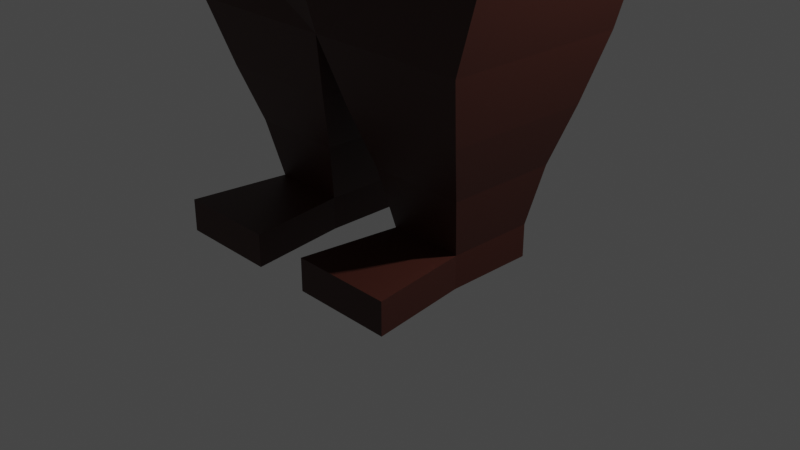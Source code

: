 # Source: bear.blend  (saved by Blender 3.0.42; exported with 4.5.12 LTS)
import bpy
from mathutils import Matrix  # noqa: F401  (used for matrix-valued properties, if any)

bpy.ops.wm.read_factory_settings(use_empty=True)
scene = bpy.context.scene
scene.name = 'Scene'

# ---- collections
col_collection = bpy.data.collections.new('Collection'); scene.collection.children.link(col_collection)

# ---- materials (node trees are filled in below, after node groups)
mat_material_001 = bpy.data.materials.new('Material.001')
mat_material_001.use_transparent_shadow = False

# ---- material node trees
mat_material_001.use_nodes = True; mat_material_001.node_tree.nodes.clear()
_N = mat_material_001.node_tree.nodes; _L = mat_material_001.node_tree.links
n0 = _N.new('ShaderNodeBsdfPrincipled'); n0.name = 'Principled BSDF'; n0.location = (10, 300)
n0.distribution = 'GGX'
n0.subsurface_method = 'RANDOM_WALK_SKIN'
n0.inputs[0].default_value = (0.04696, 0.01045, 0.005841, 1.0)
n0.inputs[3].default_value = 1.45
n0.inputs[27].default_value = (0.0, 0.0, 0.0, 1.0)
n0.inputs[28].default_value = 1.0
n1 = _N.new('ShaderNodeOutputMaterial'); n1.name = 'Material Output'; n1.location = (300, 300)
_L.new(n0.outputs[0], n1.inputs[0])
n1.is_active_output = True

# ---- world
world_world = bpy.data.worlds.new('World'); scene.world = world_world
world_world.use_nodes = True; world_world.node_tree.nodes.clear()
_N = world_world.node_tree.nodes; _L = world_world.node_tree.links
n0 = _N.new('ShaderNodeOutputWorld'); n0.name = 'World Output'; n0.location = (300, 300)
n1 = _N.new('ShaderNodeBackground'); n1.name = 'Background'; n1.location = (10, 300)
n1.inputs[0].default_value = (0.05088, 0.05088, 0.05088, 1.0)
_L.new(n1.outputs[0], n0.inputs[0])
n0.is_active_output = True
world_world.color = (0.05088, 0.05088, 0.05088)
world_world.use_sun_shadow = False
world_world.sun_shadow_jitter_overblur = 0.0

# ---- cameras
cam_camera = bpy.data.cameras.new('Camera')
cam_camera.clip_end = 100.0
cam_camera.ortho_scale = 7.314

# ---- lights
light_light = bpy.data.lights.new('Light', 'POINT')
light_light.transmission_factor = 0.0
light_light.energy = 1000.0
light_light.shadow_soft_size = 0.1
light_light.shadow_maximum_resolution = 0.006
light_light.use_absolute_resolution = True

# ---- meshes
me_cube_001 = bpy.data.meshes.new('Cube.001')
me_cube_001.from_pydata([(-1.698, -1.0, 2.134), (-1.576, -0.8055, 6.233), (-1.698, 1.0, 2.134), (-1.576, 0.8055, 6.233), (-0.003562, -1.0, 2.134), (-0.003562, -1.0, 6.302), (-0.003562, 1.0, 2.134), (-0.003562, 1.0, 6.302), (-2.019, -1.0, 3.229), (-1.85, -1.0, 4.323), (-1.728, -1.0, 5.417), (-1.728, 1.0, 5.417), (-1.85, 1.0, 4.323), (-2.019, 1.0, 3.229), (-0.003562, 1.0, 5.417), (-0.003562, 0.927, 4.323), (0.002063, 1.075, 3.229), (-0.003562, -1.136, 5.417), (-0.003562, -1.269, 4.323), (0.002063, -1.299, 3.159), (-1.576, -0.8055, 7.006), (-1.576, 0.8055, 7.006), (-0.003562, 1.0, 6.937), (-0.003562, -1.0, 6.937), (-2.702, -0.4319, 6.273), (-2.702, 0.4319, 6.273), (-2.702, -0.4319, 6.966), (-2.702, 0.4319, 6.966), (-3.682, -0.4319, 6.273), (-3.682, 0.4319, 6.273), (-3.682, -0.4319, 6.966), (-3.682, 0.4319, 6.966), (-4.055, -0.3246, 6.359), (-4.055, 0.3916, 6.359), (-4.055, -0.3246, 6.793), (-4.055, 0.3916, 6.793), (-4.899, -0.27, 6.392), (-4.899, 0.3371, 6.392), (-4.899, -0.27, 6.76), (-4.899, 0.3371, 6.76), (-0.871, -0.5855, 7.474), (-0.871, 0.5855, 7.474), (0.01971, 0.6611, 7.466), (0.01971, -0.7079, 7.466), (-1.156, -0.822, 8.295), (-1.156, 0.7928, 8.295), (0.01971, 0.8947, 8.287), (0.01971, -0.9869, 8.287), (-1.15, -0.822, 9.196), (-1.15, 0.7928, 9.196), (0.02553, 0.8947, 9.188), (0.02553, -0.9869, 9.188), (-0.8784, -0.6144, 10.04), (-0.8784, 0.5783, 10.04), (0.03099, 0.6802, 10.18), (0.03099, -0.7793, 10.18), (-0.7613, -0.2781, 10.07), (-0.7786, 0.1696, 10.07), (-0.1519, 0.2587, 10.16), (-0.1181, -0.2249, 10.16), (-0.7236, -0.1462, 10.44), (-0.7344, 0.1113, 10.44), (-0.3431, 0.1625, 10.51), (-0.322, -0.1156, 10.51), (-1.527, 0.7982, 1.436), (-1.527, -0.7982, 1.436), (-0.1746, 0.7982, 1.436), (-0.1746, -0.7982, 1.436), (-1.361, 0.6015, 0.8422), (-1.361, -0.6015, 0.8422), (-0.3413, 0.6015, 0.8422), (-0.3413, -0.6015, 0.8422), (-1.249, 0.4699, 0.2291), (-1.249, -0.4699, 0.2291), (-0.4528, 0.4699, 0.2291), (-0.4528, -0.4699, 0.2291), (-1.249, 0.4699, -0.1163), (-1.249, -0.4699, -0.1163), (-0.4528, 0.4699, -0.1163), (-0.4528, -0.4699, -0.1163), (-1.388, -1.513, 0.2291), (-0.3138, -1.513, 0.2291), (-1.388, -1.513, -0.1163), (-0.3138, -1.513, -0.1163), (0.0232, -0.9869, 8.9), (0.02131, -0.9869, 8.432), (-0.523, -0.9211, 8.89), (-0.5271, -0.9207, 8.442), (-0.04412, -1.418, 8.88), (-0.04601, -1.418, 8.468), (-0.4026, -1.401, 8.891), (-0.4067, -1.401, 8.475)], [], [(10, 1, 3, 11), (11, 3, 7, 14), (14, 7, 5, 17), (17, 5, 1, 10), (0, 2, 64, 65), (3, 1, 24, 25), (4, 19, 8, 0), (19, 18, 9, 8), (18, 17, 10, 9), (6, 16, 19, 4), (16, 15, 18, 19), (15, 14, 17, 18), (2, 13, 16, 6), (13, 12, 15, 16), (12, 11, 14, 15), (0, 8, 13, 2), (8, 9, 12, 13), (9, 10, 11, 12), (23, 22, 42, 43), (1, 5, 23, 20), (7, 3, 21, 22), (5, 7, 22, 23), (24, 26, 30, 28), (1, 20, 26, 24), (20, 21, 27, 26), (21, 3, 25, 27), (31, 29, 33, 35), (25, 24, 28, 29), (27, 25, 29, 31), (26, 27, 31, 30), (34, 35, 39, 38), (30, 31, 35, 34), (28, 30, 34, 32), (29, 28, 32, 33), (37, 36, 38, 39), (32, 34, 38, 36), (33, 32, 36, 37), (35, 33, 37, 39), (40, 43, 47, 44), (21, 20, 40, 41), (20, 23, 43, 40), (22, 21, 41, 42), (47, 46, 50, 51, 84, 85), (42, 41, 45, 46), (43, 42, 46, 47), (41, 40, 44, 45), (48, 51, 55, 52), (45, 44, 48, 49), (44, 47, 85, 87, 86, 84, 51, 48), (46, 45, 49, 50), (55, 54, 58, 59), (50, 49, 53, 54), (51, 50, 54, 55), (49, 48, 52, 53), (59, 58, 62, 63), (53, 52, 56, 57), (52, 55, 59, 56), (54, 53, 57, 58), (62, 61, 60, 63), (57, 56, 60, 61), (56, 59, 63, 60), (58, 57, 61, 62), (66, 67, 71, 70), (6, 4, 67, 66), (4, 0, 65, 67), (2, 6, 66, 64), (70, 71, 75, 74), (65, 64, 68, 69), (67, 65, 69, 71), (64, 66, 70, 68), (75, 73, 80, 81), (69, 68, 72, 73), (71, 69, 73, 75), (68, 70, 74, 72), (76, 78, 79, 77), (72, 74, 78, 76), (74, 75, 79, 78), (73, 72, 76, 77), (81, 80, 82, 83), (73, 77, 82, 80), (79, 75, 81, 83), (77, 79, 83, 82), (88, 90, 91, 89), (85, 84, 88, 89), (84, 86, 90, 88), (86, 87, 91, 90), (87, 85, 89, 91)])
_uv = me_cube_001.uv_layers.new(name='UVMap')
_uv.uv.foreach_set('vector', [0.5625, 0.0, 0.625, 0.0, 0.625, 0.25, 0.5625, 0.25, 0.5625, 0.25, 0.625, 0.25, 0.625, 0.5, 0.5625, 0.5, 0.5625, 0.5, 0.625, 0.5, 0.625, 0.75, 0.5625, 0.75, 0.5625, 0.75, 0.625, 0.75, 0.625, 1.0, 0.5625, 1.0, 0.375, 0.0, 0.375, 0.25, 0.375, 0.25, 0.375, 0.0, 0.625, 0.25, 0.625, 0.0, 0.625, 0.0, 0.625, 0.25, 0.375, 0.75, 0.4375, 0.75, 0.4375, 1.0, 0.375, 1.0, 0.4375, 0.75, 0.5, 0.75, 0.5, 1.0, 0.4375, 1.0, 0.5, 0.75, 0.5625, 0.75, 0.5625, 1.0, 0.5, 1.0, 0.375, 0.5, 0.4375, 0.5, 0.4375, 0.75, 0.375, 0.75, 0.4375, 0.5, 0.5, 0.5, 0.5, 0.75, 0.4375, 0.75, 0.5, 0.5, 0.5625, 0.5, 0.5625, 0.75, 0.5, 0.75, 0.375, 0.25, 0.4375, 0.25, 0.4375, 0.5, 0.375, 0.5, 0.4375, 0.25, 0.5, 0.25, 0.5, 0.5, 0.4375, 0.5, 0.5, 0.25, 0.5625, 0.25, 0.5625, 0.5, 0.5, 0.5, 0.375, 0.0, 0.4375, 0.0, 0.4375, 0.25, 0.375, 0.25, 0.4375, 0.0, 0.5, 0.0, 0.5, 0.25, 0.4375, 0.25, 0.5, 0.0, 0.5625, 0.0, 0.5625, 0.25, 0.5, 0.25, 0.625, 0.75, 0.625, 0.5, 0.625, 0.5, 0.625, 0.75, 0.625, 1.0, 0.625, 0.75, 0.625, 0.75, 0.625, 1.0, 0.625, 0.5, 0.625, 0.25, 0.625, 0.25, 0.625, 0.5, 0.625, 0.75, 0.625, 0.5, 0.625, 0.5, 0.625, 0.75, 0.625, 1.0, 0.625, 1.0, 0.625, 1.0, 0.625, 1.0, 0.625, 1.0, 0.625, 1.0, 0.625, 1.0, 0.625, 1.0, 0.875, 0.75, 0.875, 0.5, 0.875, 0.5, 0.875, 0.75, 0.625, 0.25, 0.625, 0.25, 0.625, 0.25, 0.625, 0.25, 0.625, 0.25, 0.625, 0.25, 0.625, 0.25, 0.625, 0.25, 0.625, 0.25, 0.625, 0.0, 0.625, 0.0, 0.625, 0.25, 0.625, 0.25, 0.625, 0.25, 0.625, 0.25, 0.625, 0.25, 0.875, 0.75, 0.875, 0.5, 0.875, 0.5, 0.875, 0.75, 0.875, 0.75, 0.875, 0.5, 0.875, 0.5, 0.875, 0.75, 0.875, 0.75, 0.875, 0.5, 0.875, 0.5, 0.875, 0.75, 0.625, 1.0, 0.625, 1.0, 0.625, 1.0, 0.625, 1.0, 0.625, 0.25, 0.625, 0.0, 0.625, 0.0, 0.625, 0.25, 0.625, 0.25, 0.625, 0.0, 0.625, 0.0, 0.625, 0.25, 0.625, 1.0, 0.625, 1.0, 0.625, 1.0, 0.625, 1.0, 0.625, 0.25, 0.625, 0.0, 0.625, 0.0, 0.625, 0.25, 0.625, 0.25, 0.625, 0.25, 0.625, 0.25, 0.625, 0.25, 0.625, 1.0, 0.625, 0.75, 0.625, 0.75, 0.625, 1.0, 0.875, 0.5, 0.875, 0.75, 0.875, 0.75, 0.875, 0.5, 0.625, 1.0, 0.625, 0.75, 0.625, 0.75, 0.625, 1.0, 0.625, 0.5, 0.625, 0.25, 0.625, 0.25, 0.625, 0.5, 0.625, 0.75, 0.625, 0.5, 0.625, 0.5, 0.625, 0.75, 0.625, 0.75, 0.625, 0.75, 0.625, 0.5, 0.625, 0.25, 0.625, 0.25, 0.625, 0.5, 0.625, 0.75, 0.625, 0.5, 0.625, 0.5, 0.625, 0.75, 0.875, 0.5, 0.875, 0.75, 0.875, 0.75, 0.875, 0.5, 0.625, 1.0, 0.625, 0.75, 0.625, 0.75, 0.625, 1.0, 0.875, 0.5, 0.875, 0.75, 0.875, 0.75, 0.875, 0.5, 0.625, 1.0, 0.625, 0.75, 0.625, 0.75, 0.625, 0.8503, 0.625, 0.8498, 0.625, 0.75, 0.625, 0.75, 0.625, 1.0, 0.625, 0.5, 0.625, 0.25, 0.625, 0.25, 0.625, 0.5, 0.625, 0.75, 0.625, 0.5, 0.625, 0.5, 0.625, 0.75, 0.625, 0.5, 0.625, 0.25, 0.625, 0.25, 0.625, 0.5, 0.625, 0.75, 0.625, 0.5, 0.625, 0.5, 0.625, 0.75, 0.875, 0.5, 0.875, 0.75, 0.875, 0.75, 0.875, 0.5, 0.625, 0.75, 0.625, 0.5, 0.625, 0.5, 0.625, 0.75, 0.875, 0.5, 0.875, 0.75, 0.875, 0.75, 0.875, 0.5, 0.625, 1.0, 0.625, 0.75, 0.625, 0.75, 0.625, 1.0, 0.625, 0.5, 0.625, 0.25, 0.625, 0.25, 0.625, 0.5, 0.625, 0.5, 0.875, 0.5, 0.875, 0.75, 0.625, 0.75, 0.875, 0.5, 0.875, 0.75, 0.875, 0.75, 0.875, 0.5, 0.625, 1.0, 0.625, 0.75, 0.625, 0.75, 0.625, 1.0, 0.625, 0.5, 0.625, 0.25, 0.625, 0.25, 0.625, 0.5, 0.375, 0.5, 0.375, 0.75, 0.375, 0.75, 0.375, 0.5, 0.375, 0.5, 0.375, 0.75, 0.375, 0.75, 0.375, 0.5, 0.375, 0.75, 0.375, 1.0, 0.375, 1.0, 0.375, 0.75, 0.375, 0.25, 0.375, 0.5, 0.375, 0.5, 0.375, 0.25, 0.375, 0.5, 0.375, 0.75, 0.375, 0.75, 0.375, 0.5, 0.375, 0.0, 0.375, 0.25, 0.375, 0.25, 0.375, 0.0, 0.375, 0.75, 0.375, 1.0, 0.375, 1.0, 0.375, 0.75, 0.375, 0.25, 0.375, 0.5, 0.375, 0.5, 0.375, 0.25, 0.375, 0.75, 0.375, 1.0, 0.375, 1.0, 0.375, 0.75, 0.375, 0.0, 0.375, 0.25, 0.375, 0.25, 0.375, 0.0, 0.375, 0.75, 0.375, 1.0, 0.375, 1.0, 0.375, 0.75, 0.375, 0.25, 0.375, 0.5, 0.375, 0.5, 0.375, 0.25, 0.125, 0.5, 0.375, 0.5, 0.375, 0.75, 0.125, 0.75, 0.375, 0.25, 0.375, 0.5, 0.375, 0.5, 0.375, 0.25, 0.375, 0.5, 0.375, 0.75, 0.375, 0.75, 0.375, 0.5, 0.375, 0.0, 0.375, 0.25, 0.375, 0.25, 0.375, 0.0, 0.375, 0.75, 0.375, 1.0, 0.375, 1.0, 0.375, 0.75, 0.375, 0.0, 0.375, 0.0, 0.375, 0.0, 0.375, 0.0, 0.375, 0.75, 0.375, 0.75, 0.375, 0.75, 0.375, 0.75, 0.125, 0.75, 0.375, 0.75, 0.375, 0.75, 0.125, 0.75, 0.625, 0.75, 0.625, 0.8498, 0.625, 0.8503, 0.625, 0.75, 0.625, 0.75, 0.625, 0.75, 0.625, 0.75, 0.625, 0.75, 0.625, 0.75, 0.625, 0.8498, 0.625, 0.8498, 0.625, 0.75, 0.625, 0.8498, 0.625, 0.8503, 0.625, 0.8503, 0.625, 0.8498, 0.625, 0.8503, 0.625, 0.75, 0.625, 0.75, 0.625, 0.8503])
me_cube_001.materials.append(mat_material_001)
me_cube_001.use_remesh_fix_poles = True
me_cube_001.use_remesh_preserve_attributes = False
me_cube_001.update()

# ---- objects
ob_light = bpy.data.objects.new('Light', light_light)
ob_camera = bpy.data.objects.new('Camera', cam_camera)
ob_cube = bpy.data.objects.new('Cube', me_cube_001)

# ---- transforms, parenting, visibility, modifiers, constraints
ob_light.location = (4.076, 1.005, 5.904)
ob_light.rotation_euler = (0.6503, 0.05522, 1.866)
ob_light.lock_rotations_4d = False
ob_light.empty_display_type = 'ARROWS'
ob_light.color = (0.0, 0.0, 0.0, 0.0)
ob_light.lineart.crease_threshold = 0.0
ob_camera.location = (7.359, -6.926, 4.958)
ob_camera.rotation_euler = (1.109, 0.0, 0.8149)
ob_camera.lock_rotations_4d = False
ob_camera.empty_display_type = 'ARROWS'
ob_camera.color = (0.0, 0.0, 0.0, 0.0)
ob_camera.display_type = 'WIRE'
ob_camera.lineart.crease_threshold = 0.0
ob_cube.location = (0.0, 0.0, 0.0)
_m = ob_cube.modifiers.new('Mirror', 'MIRROR')
_m.merge_threshold = 0.1

# ---- collection membership
col_collection.objects.link(ob_light)
col_collection.objects.link(ob_camera)
col_collection.objects.link(ob_cube)

# ---- scene / render settings (as saved in the file)
scene.camera = ob_camera
scene.frame_start = 1; scene.frame_end = 250; scene.frame_set(1)
scene.render.engine = 'BLENDER_EEVEE_NEXT'
scene.cycles.sampling_pattern = 'TABULATED_SOBOL'
scene.cycles.use_light_tree = False
scene.view_settings.view_transform = 'Filmic'
bpy.context.view_layer.update()
